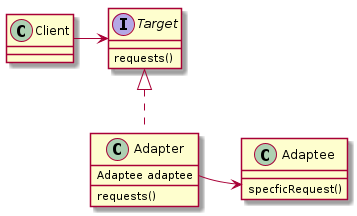

The diagram above was rendered by PlantUML. Its source (embedded in the PNG):
@startuml Object Adaptor
class Client{

}
interface Target{
    requests()
}
class Adaptee{
    specficRequest()
}
class Adapter implements Target {
    Adaptee adaptee
    requests()
}
Client -r-> Target
Adapter::adaptee -r-> Adaptee
@enduml